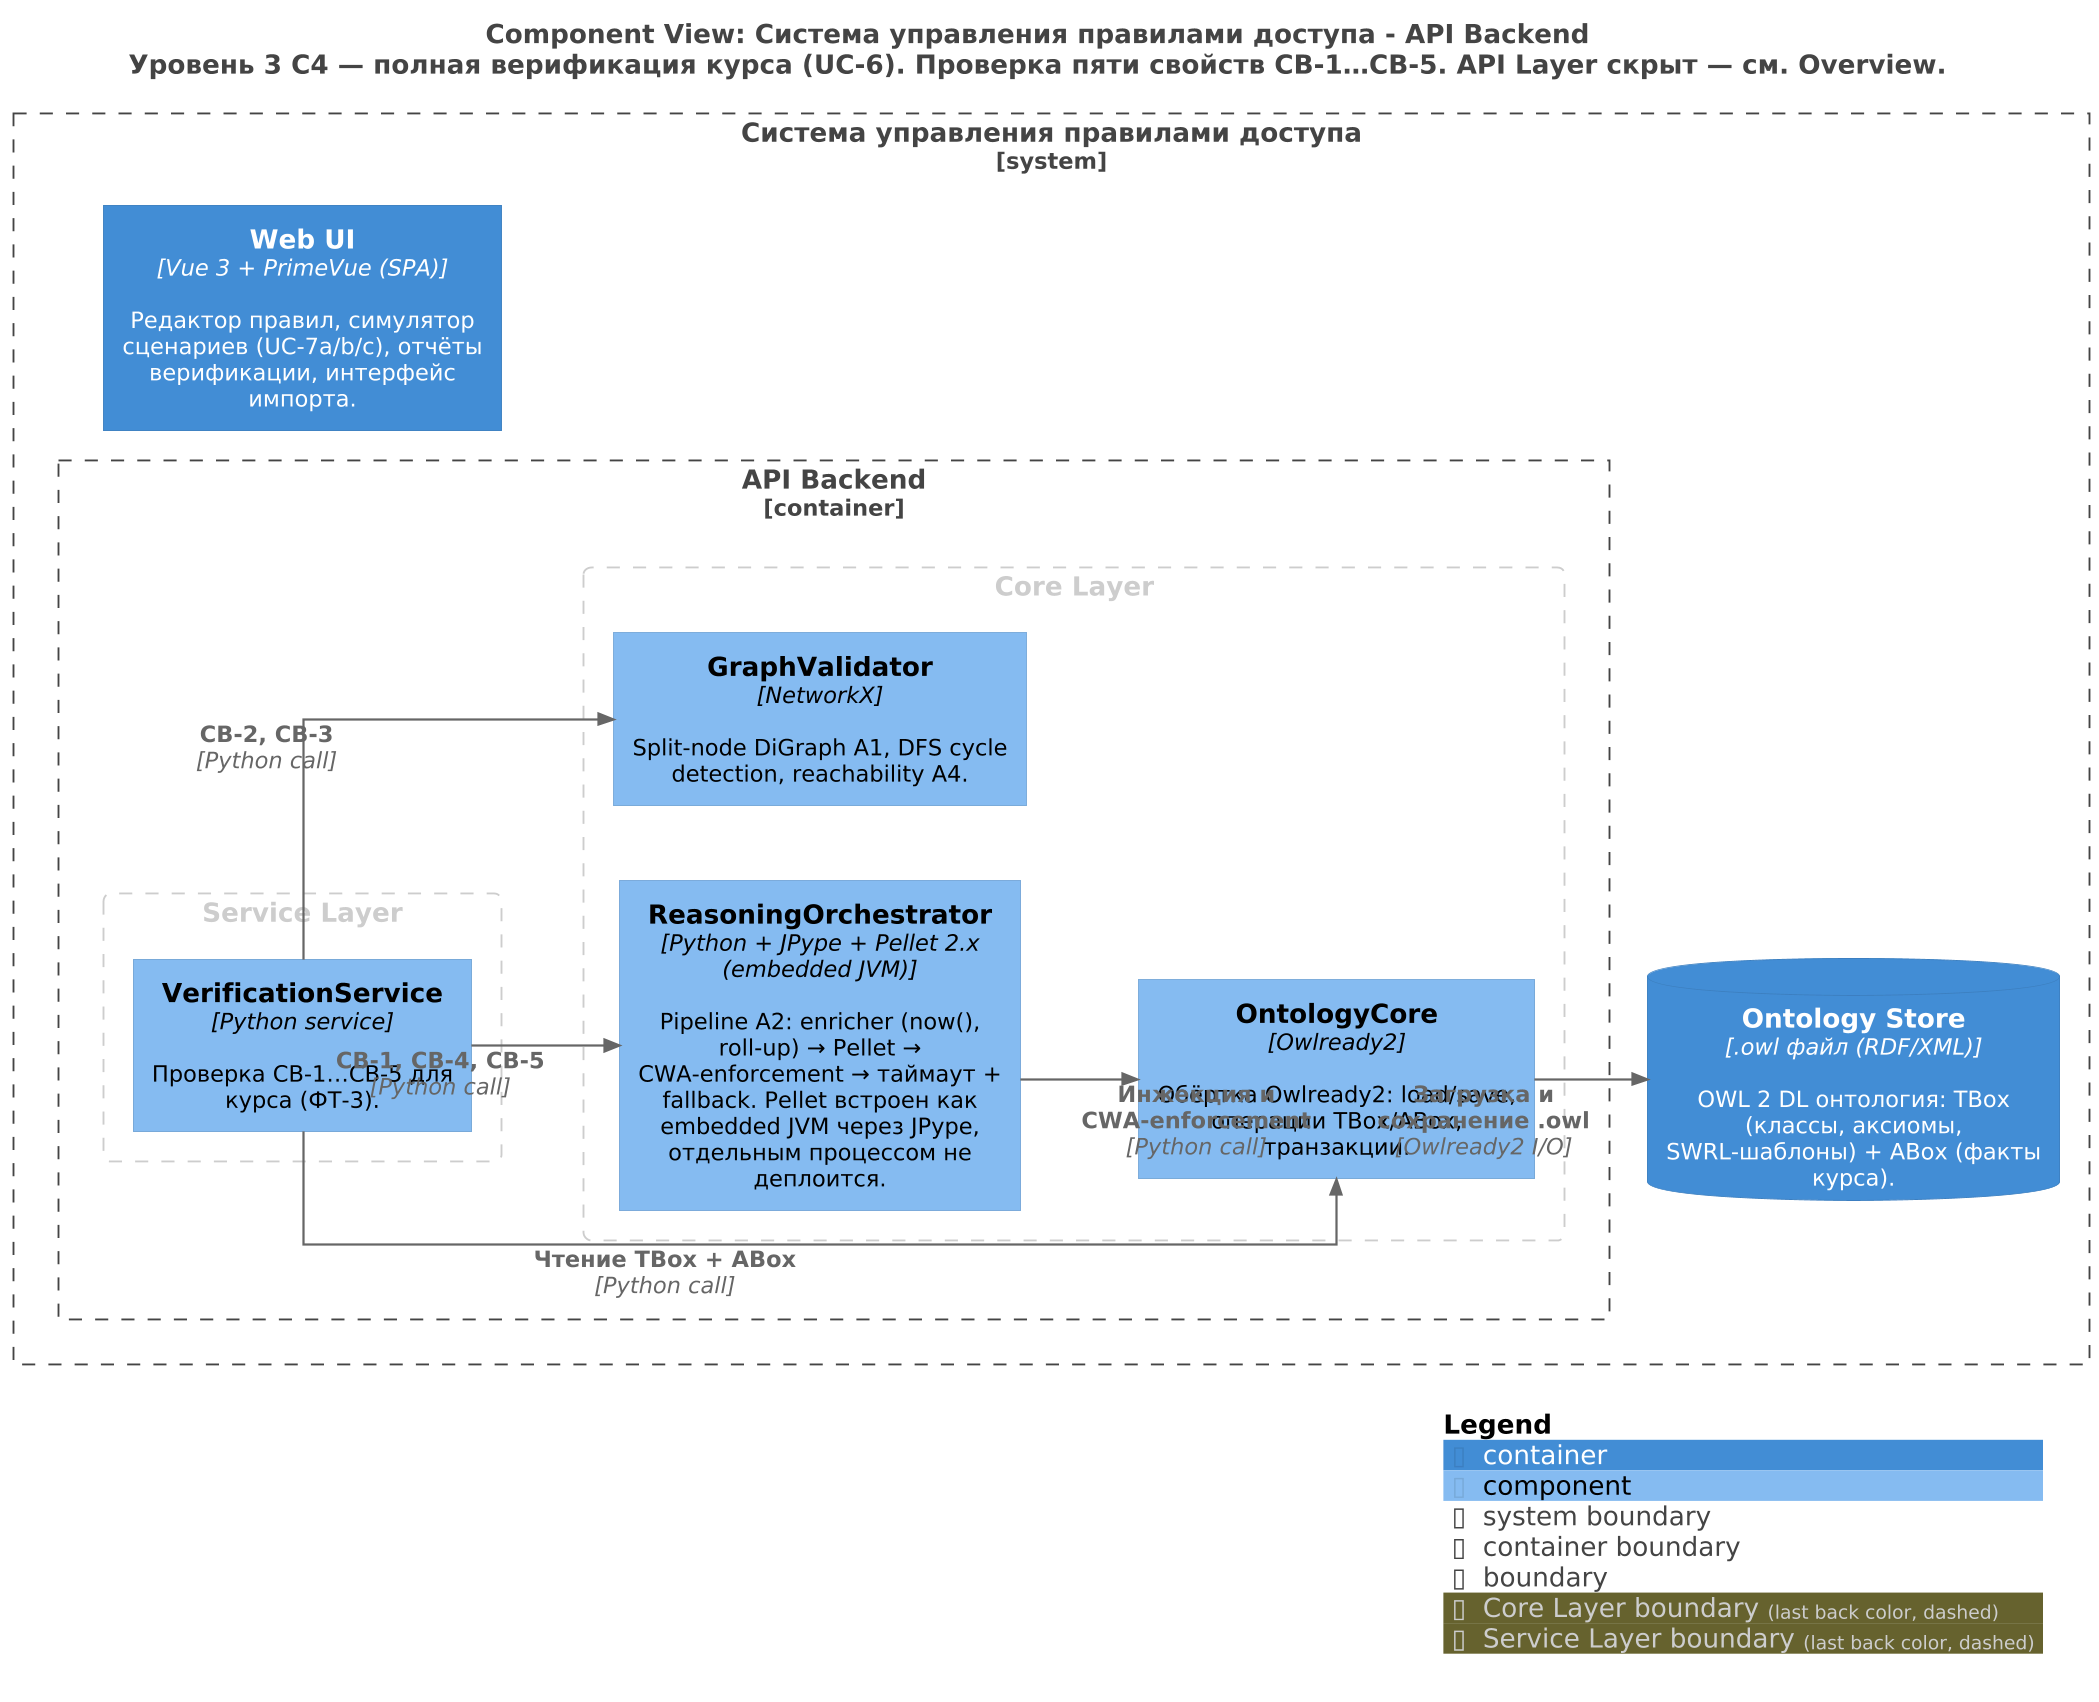

The diagram above was rendered by PlantUML. Its source (embedded in the PNG):
@startuml
skinparamlocked dpi 180
skinparam linetype ortho
skinparam nodesep 40
skinparam ranksep 60
skinparam defaultFontName "Segoe UI, Inter, Arial"
skinparam defaultFontSize 12
skinparam roundCorner 8
skinparam shadowing false
skinparam ArrowThickness 1.2
skinparam ArrowFontSize 10
skinparam ArrowFontColor #222
skinparam BackgroundColor #FFFFFF
skinparam BorderColor #222
title <size:14>Component View: Система управления правилами доступа - API Backend</size>\n<size:14>Уровень 3 C4 — полная верификация курса (UC-6). Проверка пяти свойств СВ-1…СВ-5. API Layer скрыт — см. Overview.</size>

set separator none
left to right direction

<style>
  root {
    BackgroundColor: #ffffff
    FontColor: #444444
  }
</style>

!include <C4/C4>
!include <C4/C4_Context>
!include <C4/C4_Container>
!include <C4/C4_Component>

System_Boundary("Системауправленияправиламидоступа_boundary", "Система управления правилами доступа", $tags="") {
  Container_Boundary("Системауправленияправиламидоступа.APIBackend_boundary", "API Backend", $tags="") {
    AddBoundaryTag("Core Layer", $borderColor="#cccccc", $fontColor="#cccccc", $borderStyle="dashed")
    Boundary(group_1, "Core Layer", $tags="Core Layer") {
      Component(Системауправленияправиламидоступа.APIBackend.OntologyCore, "OntologyCore", $techn="Owlready2", $descr="Обёртка Owlready2: load/save, операции TBox/ABox, транзакции.", $tags="", $link="")
      Component(Системауправленияправиламидоступа.APIBackend.ReasoningOrchestrator, "ReasoningOrchestrator", $techn="Python + JPype + Pellet 2.x (embedded JVM)", $descr="Pipeline А2: enricher (now(), roll-up) → Pellet → CWA-enforcement → таймаут + fallback. Pellet встроен как embedded JVM через JPype, отдельным процессом не деплоится.", $tags="", $link="")
      Component(Системауправленияправиламидоступа.APIBackend.GraphValidator, "GraphValidator", $techn="NetworkX", $descr="Split-node DiGraph А1, DFS cycle detection, reachability А4.", $tags="", $link="")
    }

    AddBoundaryTag("Service Layer", $borderColor="#cccccc", $fontColor="#cccccc", $borderStyle="dashed")
    Boundary(group_2, "Service Layer", $tags="Service Layer") {
      Component(Системауправленияправиламидоступа.APIBackend.VerificationService, "VerificationService", $techn="Python service", $descr="Проверка СВ-1…СВ-5 для курса (ФТ-3).", $tags="", $link="")
    }

  }

  ContainerDb(Системауправленияправиламидоступа.OntologyStore, "Ontology Store", $techn=".owl файл (RDF/XML)", $descr="OWL 2 DL онтология: TBox (классы, аксиомы, SWRL-шаблоны) + ABox (факты курса).", $tags="", $link="")
  Container(Системауправленияправиламидоступа.WebUI, "Web UI", $techn="Vue 3 + PrimeVue (SPA)", $descr="Редактор правил, симулятор сценариев (UC-7a/b/c), отчёты верификации, интерфейс импорта.", $tags="", $link="")
}

Rel(Системауправленияправиламидоступа.APIBackend.VerificationService, Системауправленияправиламидоступа.APIBackend.GraphValidator, "СВ-2, СВ-3", $techn="Python call", $tags="", $link="")
Rel(Системауправленияправиламидоступа.APIBackend.VerificationService, Системауправленияправиламидоступа.APIBackend.ReasoningOrchestrator, "СВ-1, СВ-4, СВ-5", $techn="Python call", $tags="", $link="")
Rel(Системауправленияправиламидоступа.APIBackend.VerificationService, Системауправленияправиламидоступа.APIBackend.OntologyCore, "Чтение TBox + ABox", $techn="Python call", $tags="", $link="")
Rel(Системауправленияправиламидоступа.APIBackend.OntologyCore, Системауправленияправиламидоступа.OntologyStore, "Загрузка и сохранение .owl", $techn="Owlready2 I/O", $tags="", $link="")
Rel(Системауправленияправиламидоступа.APIBackend.ReasoningOrchestrator, Системауправленияправиламидоступа.APIBackend.OntologyCore, "Инжекция и CWA-enforcement", $techn="Python call", $tags="", $link="")

SHOW_LEGEND(true)
hide stereotypes
@enduml